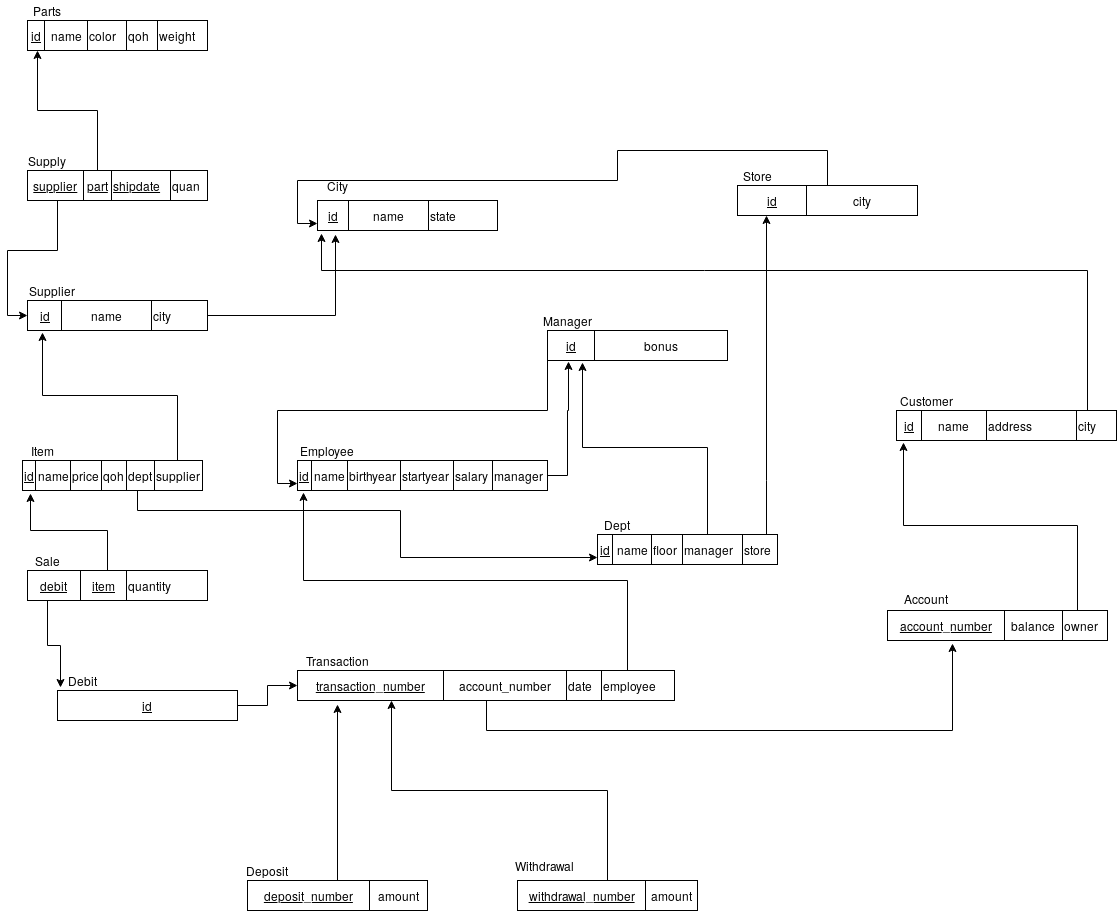

The diagram above was exported from draw.io. Its source (the exported page's mxGraphModel, read from the mxfile embedded in the PNG):
<mxGraphModel dx="1418" dy="912" grid="1" gridSize="10" guides="1" tooltips="1" connect="1" arrows="1" fold="1" page="1" pageScale="1" pageWidth="827" pageHeight="1169" math="0" shadow="0">
  <root>
    <mxCell id="0" />
    <mxCell id="1" parent="0" />
    <mxCell id="f37IGXyw65pJOYU_m1HP-1" value="&lt;table style=&quot;width: 100% ; height: 100% ; border-collapse: collapse&quot; width=&quot;100%&quot; border=&quot;1&quot;&gt;&lt;tbody&gt;&lt;tr&gt;&lt;td align=&quot;center&quot;&gt;&lt;u&gt;id&lt;/u&gt;&lt;br&gt;&lt;/td&gt;&lt;td align=&quot;center&quot;&gt;name&lt;br&gt;&lt;/td&gt;&lt;td&gt;color&lt;br&gt;&lt;/td&gt;&lt;td&gt;qoh&lt;br&gt;&lt;/td&gt;&lt;td&gt;weight&lt;br&gt;&lt;/td&gt;&lt;/tr&gt;&lt;/tbody&gt;&lt;/table&gt;" style="text;html=1;strokeColor=none;fillColor=none;overflow=fill;" parent="1" vertex="1">
      <mxGeometry x="40" y="70" width="180" height="30" as="geometry" />
    </mxCell>
    <mxCell id="f37IGXyw65pJOYU_m1HP-2" value="Parts" style="text;html=1;align=center;verticalAlign=middle;resizable=0;points=[];;autosize=1;" parent="1" vertex="1">
      <mxGeometry x="40" y="50" width="40" height="20" as="geometry" />
    </mxCell>
    <mxCell id="f37IGXyw65pJOYU_m1HP-7" style="edgeStyle=orthogonalEdgeStyle;rounded=0;orthogonalLoop=1;jettySize=auto;html=1;entryX=0.056;entryY=1;entryDx=0;entryDy=0;entryPerimeter=0;" parent="1" source="f37IGXyw65pJOYU_m1HP-5" target="f37IGXyw65pJOYU_m1HP-1" edge="1">
      <mxGeometry relative="1" as="geometry">
        <Array as="points">
          <mxPoint x="110" y="160" />
          <mxPoint x="50" y="160" />
        </Array>
      </mxGeometry>
    </mxCell>
    <mxCell id="f37IGXyw65pJOYU_m1HP-10" style="edgeStyle=orthogonalEdgeStyle;rounded=0;orthogonalLoop=1;jettySize=auto;html=1;entryX=0;entryY=0.5;entryDx=0;entryDy=0;" parent="1" source="f37IGXyw65pJOYU_m1HP-5" target="f37IGXyw65pJOYU_m1HP-8" edge="1">
      <mxGeometry relative="1" as="geometry">
        <Array as="points">
          <mxPoint x="70" y="300" />
          <mxPoint x="20" y="300" />
          <mxPoint x="20" y="365" />
        </Array>
      </mxGeometry>
    </mxCell>
    <mxCell id="f37IGXyw65pJOYU_m1HP-5" value="&lt;table style=&quot;width: 100% ; height: 100% ; border-collapse: collapse&quot; width=&quot;100%&quot; border=&quot;1&quot;&gt;&lt;tbody&gt;&lt;tr&gt;&lt;td align=&quot;center&quot;&gt;&lt;u&gt;supplier&lt;/u&gt;&lt;br&gt;&lt;/td&gt;&lt;td align=&quot;center&quot;&gt;&lt;u&gt;part&lt;/u&gt;&lt;br&gt;&lt;/td&gt;&lt;td&gt;&lt;u&gt;shipdate&lt;/u&gt;&lt;br&gt;&lt;/td&gt;&lt;td&gt;quan&lt;br&gt;&lt;/td&gt;&lt;/tr&gt;&lt;/tbody&gt;&lt;/table&gt;" style="text;html=1;strokeColor=none;fillColor=none;overflow=fill;" parent="1" vertex="1">
      <mxGeometry x="40" y="220" width="180" height="30" as="geometry" />
    </mxCell>
    <mxCell id="f37IGXyw65pJOYU_m1HP-6" value="Supply" style="text;html=1;align=center;verticalAlign=middle;resizable=0;points=[];;autosize=1;" parent="1" vertex="1">
      <mxGeometry x="35" y="200" width="50" height="20" as="geometry" />
    </mxCell>
    <mxCell id="f37IGXyw65pJOYU_m1HP-13" style="edgeStyle=orthogonalEdgeStyle;rounded=0;orthogonalLoop=1;jettySize=auto;html=1;entryX=0.1;entryY=1.133;entryDx=0;entryDy=0;entryPerimeter=0;" parent="1" source="f37IGXyw65pJOYU_m1HP-8" target="f37IGXyw65pJOYU_m1HP-11" edge="1">
      <mxGeometry relative="1" as="geometry" />
    </mxCell>
    <mxCell id="f37IGXyw65pJOYU_m1HP-8" value="&lt;table style=&quot;width: 100% ; height: 100% ; border-collapse: collapse&quot; width=&quot;100%&quot; border=&quot;1&quot;&gt;&lt;tbody&gt;&lt;tr&gt;&lt;td align=&quot;center&quot;&gt;&lt;u&gt;id&lt;/u&gt;&lt;br&gt;&lt;/td&gt;&lt;td align=&quot;center&quot;&gt;name&lt;br&gt;&lt;/td&gt;&lt;td&gt;city&lt;br&gt;&lt;/td&gt;&lt;/tr&gt;&lt;/tbody&gt;&lt;/table&gt;" style="text;html=1;strokeColor=none;fillColor=none;overflow=fill;" parent="1" vertex="1">
      <mxGeometry x="40" y="350" width="180" height="30" as="geometry" />
    </mxCell>
    <mxCell id="f37IGXyw65pJOYU_m1HP-9" value="Supplier" style="text;html=1;align=center;verticalAlign=middle;resizable=0;points=[];;autosize=1;" parent="1" vertex="1">
      <mxGeometry x="35" y="330" width="60" height="20" as="geometry" />
    </mxCell>
    <mxCell id="f37IGXyw65pJOYU_m1HP-11" value="&lt;table style=&quot;width: 100% ; height: 100% ; border-collapse: collapse&quot; width=&quot;100%&quot; border=&quot;1&quot;&gt;&lt;tbody&gt;&lt;tr&gt;&lt;td align=&quot;center&quot;&gt;&lt;u&gt;id&lt;/u&gt;&lt;br&gt;&lt;/td&gt;&lt;td align=&quot;center&quot;&gt;name&lt;br&gt;&lt;/td&gt;&lt;td&gt;state&lt;br&gt;&lt;/td&gt;&lt;/tr&gt;&lt;/tbody&gt;&lt;/table&gt;" style="text;html=1;strokeColor=none;fillColor=none;overflow=fill;" parent="1" vertex="1">
      <mxGeometry x="330" y="250" width="180" height="30" as="geometry" />
    </mxCell>
    <mxCell id="f37IGXyw65pJOYU_m1HP-12" value="City" style="text;html=1;align=center;verticalAlign=middle;resizable=0;points=[];;autosize=1;" parent="1" vertex="1">
      <mxGeometry x="330" y="225" width="40" height="20" as="geometry" />
    </mxCell>
    <mxCell id="f37IGXyw65pJOYU_m1HP-16" style="edgeStyle=orthogonalEdgeStyle;rounded=0;orthogonalLoop=1;jettySize=auto;html=1;entryX=0.083;entryY=1.067;entryDx=0;entryDy=0;entryPerimeter=0;" parent="1" source="f37IGXyw65pJOYU_m1HP-14" target="f37IGXyw65pJOYU_m1HP-8" edge="1">
      <mxGeometry relative="1" as="geometry">
        <mxPoint x="125" y="430" as="targetPoint" />
        <Array as="points">
          <mxPoint x="190" y="445" />
          <mxPoint x="55" y="445" />
        </Array>
      </mxGeometry>
    </mxCell>
    <mxCell id="f37IGXyw65pJOYU_m1HP-34" style="edgeStyle=orthogonalEdgeStyle;rounded=0;orthogonalLoop=1;jettySize=auto;html=1;entryX=0;entryY=0.75;entryDx=0;entryDy=0;" parent="1" source="f37IGXyw65pJOYU_m1HP-14" target="f37IGXyw65pJOYU_m1HP-31" edge="1">
      <mxGeometry relative="1" as="geometry">
        <Array as="points">
          <mxPoint x="150" y="560" />
          <mxPoint x="413" y="560" />
          <mxPoint x="413" y="607" />
        </Array>
      </mxGeometry>
    </mxCell>
    <mxCell id="f37IGXyw65pJOYU_m1HP-14" value="&lt;table style=&quot;width: 100% ; height: 100% ; border-collapse: collapse&quot; width=&quot;100%&quot; border=&quot;1&quot;&gt;&lt;tbody&gt;&lt;tr&gt;&lt;td align=&quot;center&quot;&gt;&lt;u&gt;id&lt;/u&gt;&lt;br&gt;&lt;/td&gt;&lt;td align=&quot;center&quot;&gt;name&lt;br&gt;&lt;/td&gt;&lt;td&gt;price&lt;br&gt;&lt;/td&gt;&lt;td&gt;qoh&lt;br&gt;&lt;/td&gt;&lt;td&gt;dept&lt;br&gt;&lt;/td&gt;&lt;td&gt;supplier&lt;br&gt;&lt;/td&gt;&lt;/tr&gt;&lt;/tbody&gt;&lt;/table&gt;" style="text;html=1;strokeColor=none;fillColor=none;overflow=fill;" parent="1" vertex="1">
      <mxGeometry x="35" y="510" width="180" height="30" as="geometry" />
    </mxCell>
    <mxCell id="f37IGXyw65pJOYU_m1HP-15" value="Item" style="text;html=1;align=center;verticalAlign=middle;resizable=0;points=[];;autosize=1;" parent="1" vertex="1">
      <mxGeometry x="35" y="490" width="40" height="20" as="geometry" />
    </mxCell>
    <mxCell id="f37IGXyw65pJOYU_m1HP-19" style="edgeStyle=orthogonalEdgeStyle;rounded=0;orthogonalLoop=1;jettySize=auto;html=1;entryX=0.044;entryY=1.1;entryDx=0;entryDy=0;entryPerimeter=0;" parent="1" source="f37IGXyw65pJOYU_m1HP-17" target="f37IGXyw65pJOYU_m1HP-14" edge="1">
      <mxGeometry relative="1" as="geometry">
        <Array as="points">
          <mxPoint x="120" y="580" />
          <mxPoint x="43" y="580" />
        </Array>
      </mxGeometry>
    </mxCell>
    <mxCell id="F190hArJPLc99ENGLbxH-2" style="edgeStyle=orthogonalEdgeStyle;rounded=0;orthogonalLoop=1;jettySize=auto;html=1;entryX=0.017;entryY=-0.1;entryDx=0;entryDy=0;entryPerimeter=0;" parent="1" source="f37IGXyw65pJOYU_m1HP-17" target="f37IGXyw65pJOYU_m1HP-20" edge="1">
      <mxGeometry relative="1" as="geometry">
        <Array as="points">
          <mxPoint x="60" y="695" />
          <mxPoint x="73" y="695" />
        </Array>
      </mxGeometry>
    </mxCell>
    <mxCell id="f37IGXyw65pJOYU_m1HP-17" value="&lt;table style=&quot;width: 100% ; height: 100% ; border-collapse: collapse&quot; width=&quot;100%&quot; border=&quot;1&quot;&gt;&lt;tbody&gt;&lt;tr&gt;&lt;td align=&quot;center&quot;&gt;&lt;u&gt;debit&lt;/u&gt;&lt;br&gt;&lt;/td&gt;&lt;td align=&quot;center&quot;&gt;&lt;u&gt;item&lt;/u&gt;&lt;br&gt;&lt;/td&gt;&lt;td&gt;quantity&lt;br&gt;&lt;/td&gt;&lt;/tr&gt;&lt;/tbody&gt;&lt;/table&gt;" style="text;html=1;strokeColor=none;fillColor=none;overflow=fill;" parent="1" vertex="1">
      <mxGeometry x="40" y="620" width="180" height="30" as="geometry" />
    </mxCell>
    <mxCell id="f37IGXyw65pJOYU_m1HP-18" value="Sale" style="text;html=1;align=center;verticalAlign=middle;resizable=0;points=[];;autosize=1;" parent="1" vertex="1">
      <mxGeometry x="40" y="600" width="40" height="20" as="geometry" />
    </mxCell>
    <mxCell id="F190hArJPLc99ENGLbxH-4" style="edgeStyle=orthogonalEdgeStyle;rounded=0;orthogonalLoop=1;jettySize=auto;html=1;entryX=0;entryY=0.5;entryDx=0;entryDy=0;" parent="1" source="f37IGXyw65pJOYU_m1HP-20" target="F190hArJPLc99ENGLbxH-1" edge="1">
      <mxGeometry relative="1" as="geometry" />
    </mxCell>
    <mxCell id="f37IGXyw65pJOYU_m1HP-20" value="&lt;table style=&quot;width: 100% ; height: 100% ; border-collapse: collapse&quot; width=&quot;100%&quot; border=&quot;1&quot;&gt;&lt;tbody&gt;&lt;tr&gt;&lt;td align=&quot;center&quot;&gt;&lt;u&gt;id&lt;/u&gt;&lt;br&gt;&lt;/td&gt;&lt;/tr&gt;&lt;/tbody&gt;&lt;/table&gt;" style="text;html=1;strokeColor=none;fillColor=none;overflow=fill;" parent="1" vertex="1">
      <mxGeometry x="70" y="740" width="180" height="30" as="geometry" />
    </mxCell>
    <mxCell id="f37IGXyw65pJOYU_m1HP-21" value="Debit" style="text;html=1;align=center;verticalAlign=middle;resizable=0;points=[];;autosize=1;" parent="1" vertex="1">
      <mxGeometry x="75" y="720" width="40" height="20" as="geometry" />
    </mxCell>
    <mxCell id="f37IGXyw65pJOYU_m1HP-30" style="edgeStyle=orthogonalEdgeStyle;rounded=0;orthogonalLoop=1;jettySize=auto;html=1;entryX=0.117;entryY=1.033;entryDx=0;entryDy=0;entryPerimeter=0;" parent="1" source="f37IGXyw65pJOYU_m1HP-23" target="f37IGXyw65pJOYU_m1HP-27" edge="1">
      <mxGeometry relative="1" as="geometry">
        <mxPoint x="590" y="420" as="targetPoint" />
        <Array as="points">
          <mxPoint x="580" y="525" />
          <mxPoint x="580" y="460" />
          <mxPoint x="581" y="460" />
        </Array>
      </mxGeometry>
    </mxCell>
    <mxCell id="f37IGXyw65pJOYU_m1HP-23" value="&lt;table style=&quot;width: 100% ; height: 100% ; border-collapse: collapse&quot; width=&quot;100%&quot; border=&quot;1&quot;&gt;&lt;tbody&gt;&lt;tr&gt;&lt;td align=&quot;center&quot;&gt;&lt;u&gt;id&lt;/u&gt;&lt;br&gt;&lt;/td&gt;&lt;td align=&quot;center&quot;&gt;name&lt;br&gt;&lt;/td&gt;&lt;td&gt;birthyear&lt;br&gt;&lt;/td&gt;&lt;td&gt;startyear&lt;br&gt;&lt;/td&gt;&lt;td&gt;salary&lt;br&gt;&lt;/td&gt;&lt;td&gt;manager&lt;br&gt;&lt;/td&gt;&lt;/tr&gt;&lt;/tbody&gt;&lt;/table&gt;" style="text;html=1;strokeColor=none;fillColor=none;overflow=fill;" parent="1" vertex="1">
      <mxGeometry x="310" y="510" width="250" height="30" as="geometry" />
    </mxCell>
    <mxCell id="f37IGXyw65pJOYU_m1HP-24" value="Employee" style="text;html=1;align=center;verticalAlign=middle;resizable=0;points=[];;autosize=1;" parent="1" vertex="1">
      <mxGeometry x="305" y="490" width="70" height="20" as="geometry" />
    </mxCell>
    <mxCell id="f37IGXyw65pJOYU_m1HP-29" style="edgeStyle=orthogonalEdgeStyle;rounded=0;orthogonalLoop=1;jettySize=auto;html=1;entryX=0;entryY=0.75;entryDx=0;entryDy=0;" parent="1" source="f37IGXyw65pJOYU_m1HP-27" target="f37IGXyw65pJOYU_m1HP-23" edge="1">
      <mxGeometry relative="1" as="geometry">
        <Array as="points">
          <mxPoint x="560" y="460" />
          <mxPoint x="290" y="460" />
          <mxPoint x="290" y="533" />
        </Array>
      </mxGeometry>
    </mxCell>
    <mxCell id="f37IGXyw65pJOYU_m1HP-27" value="&lt;table style=&quot;width: 100% ; height: 100% ; border-collapse: collapse&quot; width=&quot;100%&quot; border=&quot;1&quot;&gt;&lt;tbody&gt;&lt;tr&gt;&lt;td align=&quot;center&quot;&gt;&lt;u&gt;id&lt;/u&gt;&lt;br&gt;&lt;/td&gt;&lt;td align=&quot;center&quot;&gt;bonus&lt;br&gt;&lt;/td&gt;&lt;/tr&gt;&lt;/tbody&gt;&lt;/table&gt;" style="text;html=1;strokeColor=none;fillColor=none;overflow=fill;" parent="1" vertex="1">
      <mxGeometry x="560" y="380" width="180" height="30" as="geometry" />
    </mxCell>
    <mxCell id="f37IGXyw65pJOYU_m1HP-28" value="Manager" style="text;html=1;align=center;verticalAlign=middle;resizable=0;points=[];;autosize=1;" parent="1" vertex="1">
      <mxGeometry x="550" y="360" width="60" height="20" as="geometry" />
    </mxCell>
    <mxCell id="f37IGXyw65pJOYU_m1HP-33" style="edgeStyle=orthogonalEdgeStyle;rounded=0;orthogonalLoop=1;jettySize=auto;html=1;entryX=0.194;entryY=1.067;entryDx=0;entryDy=0;entryPerimeter=0;" parent="1" source="f37IGXyw65pJOYU_m1HP-31" target="f37IGXyw65pJOYU_m1HP-27" edge="1">
      <mxGeometry relative="1" as="geometry">
        <Array as="points">
          <mxPoint x="720" y="497" />
          <mxPoint x="595" y="497" />
        </Array>
      </mxGeometry>
    </mxCell>
    <mxCell id="f37IGXyw65pJOYU_m1HP-37" style="edgeStyle=orthogonalEdgeStyle;rounded=0;orthogonalLoop=1;jettySize=auto;html=1;entryX=0.161;entryY=1;entryDx=0;entryDy=0;entryPerimeter=0;" parent="1" source="f37IGXyw65pJOYU_m1HP-31" target="f37IGXyw65pJOYU_m1HP-35" edge="1">
      <mxGeometry relative="1" as="geometry">
        <Array as="points">
          <mxPoint x="779" y="530" />
          <mxPoint x="779" y="530" />
        </Array>
      </mxGeometry>
    </mxCell>
    <mxCell id="f37IGXyw65pJOYU_m1HP-31" value="&lt;table style=&quot;width: 100% ; height: 100% ; border-collapse: collapse&quot; width=&quot;100%&quot; border=&quot;1&quot;&gt;&lt;tbody&gt;&lt;tr&gt;&lt;td align=&quot;center&quot;&gt;&lt;u&gt;id&lt;/u&gt;&lt;br&gt;&lt;/td&gt;&lt;td align=&quot;center&quot;&gt;name&lt;br&gt;&lt;/td&gt;&lt;td&gt;floor&lt;br&gt;&lt;/td&gt;&lt;td&gt;manager&lt;br&gt;&lt;/td&gt;&lt;td&gt;store&lt;br&gt;&lt;/td&gt;&lt;/tr&gt;&lt;/tbody&gt;&lt;/table&gt;" style="text;html=1;strokeColor=none;fillColor=none;overflow=fill;" parent="1" vertex="1">
      <mxGeometry x="610" y="584" width="180" height="30" as="geometry" />
    </mxCell>
    <mxCell id="f37IGXyw65pJOYU_m1HP-32" value="Dept" style="text;html=1;align=center;verticalAlign=middle;resizable=0;points=[];;autosize=1;" parent="1" vertex="1">
      <mxGeometry x="610" y="564" width="40" height="20" as="geometry" />
    </mxCell>
    <mxCell id="f37IGXyw65pJOYU_m1HP-38" style="edgeStyle=orthogonalEdgeStyle;rounded=0;orthogonalLoop=1;jettySize=auto;html=1;entryX=0;entryY=0.75;entryDx=0;entryDy=0;" parent="1" source="f37IGXyw65pJOYU_m1HP-35" target="f37IGXyw65pJOYU_m1HP-11" edge="1">
      <mxGeometry relative="1" as="geometry">
        <Array as="points">
          <mxPoint x="840" y="200" />
          <mxPoint x="630" y="200" />
          <mxPoint x="630" y="230" />
          <mxPoint x="310" y="230" />
          <mxPoint x="310" y="273" />
        </Array>
      </mxGeometry>
    </mxCell>
    <mxCell id="f37IGXyw65pJOYU_m1HP-35" value="&lt;table style=&quot;width: 100% ; height: 100% ; border-collapse: collapse&quot; width=&quot;100%&quot; border=&quot;1&quot;&gt;&lt;tbody&gt;&lt;tr&gt;&lt;td align=&quot;center&quot;&gt;&lt;u&gt;id&lt;/u&gt;&lt;br&gt;&lt;/td&gt;&lt;td align=&quot;center&quot;&gt;city&lt;br&gt;&lt;/td&gt;&lt;/tr&gt;&lt;/tbody&gt;&lt;/table&gt;" style="text;html=1;strokeColor=none;fillColor=none;overflow=fill;" parent="1" vertex="1">
      <mxGeometry x="750" y="235" width="180" height="30" as="geometry" />
    </mxCell>
    <mxCell id="f37IGXyw65pJOYU_m1HP-36" value="Store" style="text;html=1;align=center;verticalAlign=middle;resizable=0;points=[];;autosize=1;" parent="1" vertex="1">
      <mxGeometry x="750" y="215" width="40" height="20" as="geometry" />
    </mxCell>
    <mxCell id="F190hArJPLc99ENGLbxH-3" style="edgeStyle=orthogonalEdgeStyle;rounded=0;orthogonalLoop=1;jettySize=auto;html=1;entryX=0.024;entryY=1.067;entryDx=0;entryDy=0;entryPerimeter=0;" parent="1" source="F190hArJPLc99ENGLbxH-1" target="f37IGXyw65pJOYU_m1HP-23" edge="1">
      <mxGeometry relative="1" as="geometry">
        <Array as="points">
          <mxPoint x="640" y="630" />
          <mxPoint x="316" y="630" />
        </Array>
      </mxGeometry>
    </mxCell>
    <mxCell id="F190hArJPLc99ENGLbxH-14" style="edgeStyle=orthogonalEdgeStyle;rounded=0;orthogonalLoop=1;jettySize=auto;html=1;entryX=0.295;entryY=1.1;entryDx=0;entryDy=0;entryPerimeter=0;" parent="1" source="F190hArJPLc99ENGLbxH-1" target="F190hArJPLc99ENGLbxH-5" edge="1">
      <mxGeometry relative="1" as="geometry">
        <Array as="points">
          <mxPoint x="499" y="780" />
          <mxPoint x="965" y="780" />
        </Array>
      </mxGeometry>
    </mxCell>
    <mxCell id="F190hArJPLc99ENGLbxH-1" value="&lt;table style=&quot;width: 100% ; height: 100% ; border-collapse: collapse&quot; width=&quot;100%&quot; border=&quot;1&quot;&gt;&lt;tbody&gt;&lt;tr&gt;&lt;td align=&quot;center&quot;&gt;&lt;u&gt;transaction_number&lt;/u&gt;&lt;br&gt;&lt;/td&gt;&lt;td align=&quot;center&quot;&gt;account_number&lt;br&gt;&lt;/td&gt;&lt;td&gt;date&lt;br&gt;&lt;/td&gt;&lt;td&gt;employee&lt;br&gt;&lt;/td&gt;&lt;/tr&gt;&lt;/tbody&gt;&lt;/table&gt;" style="text;html=1;strokeColor=none;fillColor=none;overflow=fill;" parent="1" vertex="1">
      <mxGeometry x="310" y="720" width="377" height="30" as="geometry" />
    </mxCell>
    <mxCell id="F190hArJPLc99ENGLbxH-17" style="edgeStyle=orthogonalEdgeStyle;rounded=0;orthogonalLoop=1;jettySize=auto;html=1;entryX=0.032;entryY=1.067;entryDx=0;entryDy=0;entryPerimeter=0;" parent="1" source="F190hArJPLc99ENGLbxH-5" target="F190hArJPLc99ENGLbxH-15" edge="1">
      <mxGeometry relative="1" as="geometry">
        <Array as="points">
          <mxPoint x="1090" y="575" />
          <mxPoint x="916" y="575" />
        </Array>
      </mxGeometry>
    </mxCell>
    <mxCell id="F190hArJPLc99ENGLbxH-5" value="&lt;table style=&quot;width: 100% ; height: 100% ; border-collapse: collapse&quot; width=&quot;100%&quot; border=&quot;1&quot;&gt;&lt;tbody&gt;&lt;tr&gt;&lt;td align=&quot;center&quot;&gt;&lt;u&gt;account_number&lt;/u&gt;&lt;br&gt;&lt;/td&gt;&lt;td align=&quot;center&quot;&gt;balance&lt;br&gt;&lt;/td&gt;&lt;td&gt;owner&lt;br&gt;&lt;/td&gt;&lt;/tr&gt;&lt;/tbody&gt;&lt;/table&gt;" style="text;html=1;strokeColor=none;fillColor=none;overflow=fill;" parent="1" vertex="1">
      <mxGeometry x="900" y="660" width="220" height="30" as="geometry" />
    </mxCell>
    <mxCell id="F190hArJPLc99ENGLbxH-6" value="Transaction" style="text;html=1;align=center;verticalAlign=middle;resizable=0;points=[];;autosize=1;" parent="1" vertex="1">
      <mxGeometry x="310" y="700" width="80" height="20" as="geometry" />
    </mxCell>
    <mxCell id="F190hArJPLc99ENGLbxH-10" style="edgeStyle=orthogonalEdgeStyle;rounded=0;orthogonalLoop=1;jettySize=auto;html=1;entryX=0.106;entryY=1.133;entryDx=0;entryDy=0;entryPerimeter=0;" parent="1" source="F190hArJPLc99ENGLbxH-7" target="F190hArJPLc99ENGLbxH-1" edge="1">
      <mxGeometry relative="1" as="geometry" />
    </mxCell>
    <mxCell id="F190hArJPLc99ENGLbxH-7" value="&lt;table style=&quot;width: 100% ; height: 100% ; border-collapse: collapse&quot; width=&quot;100%&quot; border=&quot;1&quot;&gt;&lt;tbody&gt;&lt;tr&gt;&lt;td align=&quot;center&quot;&gt;&lt;u&gt;deposit_number&lt;/u&gt;&lt;br&gt;&lt;/td&gt;&lt;td align=&quot;center&quot;&gt;amount&lt;br&gt;&lt;/td&gt;&lt;/tr&gt;&lt;/tbody&gt;&lt;/table&gt;" style="text;html=1;strokeColor=none;fillColor=none;overflow=fill;" parent="1" vertex="1">
      <mxGeometry x="260" y="930" width="180" height="30" as="geometry" />
    </mxCell>
    <mxCell id="F190hArJPLc99ENGLbxH-11" style="edgeStyle=orthogonalEdgeStyle;rounded=0;orthogonalLoop=1;jettySize=auto;html=1;entryX=0.25;entryY=1;entryDx=0;entryDy=0;" parent="1" source="F190hArJPLc99ENGLbxH-9" target="F190hArJPLc99ENGLbxH-1" edge="1">
      <mxGeometry relative="1" as="geometry" />
    </mxCell>
    <mxCell id="F190hArJPLc99ENGLbxH-9" value="&lt;table style=&quot;width: 100% ; height: 100% ; border-collapse: collapse&quot; width=&quot;100%&quot; border=&quot;1&quot;&gt;&lt;tbody&gt;&lt;tr&gt;&lt;td align=&quot;center&quot;&gt;&lt;u&gt;withdrawal_number&lt;/u&gt;&lt;br&gt;&lt;/td&gt;&lt;td align=&quot;center&quot;&gt;amount&lt;br&gt;&lt;/td&gt;&lt;/tr&gt;&lt;/tbody&gt;&lt;/table&gt;" style="text;html=1;strokeColor=none;fillColor=none;overflow=fill;" parent="1" vertex="1">
      <mxGeometry x="530" y="930" width="180" height="30" as="geometry" />
    </mxCell>
    <mxCell id="F190hArJPLc99ENGLbxH-12" value="Account" style="text;html=1;align=center;verticalAlign=middle;resizable=0;points=[];;autosize=1;" parent="1" vertex="1">
      <mxGeometry x="909" y="638" width="60" height="20" as="geometry" />
    </mxCell>
    <mxCell id="F190hArJPLc99ENGLbxH-19" style="edgeStyle=orthogonalEdgeStyle;rounded=0;orthogonalLoop=1;jettySize=auto;html=1;entryX=0.022;entryY=1.1;entryDx=0;entryDy=0;entryPerimeter=0;" parent="1" source="F190hArJPLc99ENGLbxH-15" target="f37IGXyw65pJOYU_m1HP-11" edge="1">
      <mxGeometry relative="1" as="geometry">
        <Array as="points">
          <mxPoint x="1100" y="320" />
          <mxPoint x="334" y="320" />
        </Array>
      </mxGeometry>
    </mxCell>
    <mxCell id="F190hArJPLc99ENGLbxH-15" value="&lt;table style=&quot;width: 100% ; height: 100% ; border-collapse: collapse&quot; width=&quot;100%&quot; border=&quot;1&quot;&gt;&lt;tbody&gt;&lt;tr&gt;&lt;td align=&quot;center&quot;&gt;&lt;u&gt;id&lt;/u&gt;&lt;br&gt;&lt;/td&gt;&lt;td align=&quot;center&quot;&gt;name&lt;br&gt;&lt;/td&gt;&lt;td&gt;address&lt;br&gt;&lt;/td&gt;&lt;td&gt;city&lt;br&gt;&lt;/td&gt;&lt;/tr&gt;&lt;/tbody&gt;&lt;/table&gt;" style="text;html=1;strokeColor=none;fillColor=none;overflow=fill;" parent="1" vertex="1">
      <mxGeometry x="909" y="460" width="220" height="30" as="geometry" />
    </mxCell>
    <mxCell id="F190hArJPLc99ENGLbxH-16" value="Customer" style="text;html=1;align=center;verticalAlign=middle;resizable=0;points=[];;autosize=1;" parent="1" vertex="1">
      <mxGeometry x="904" y="440" width="70" height="20" as="geometry" />
    </mxCell>
    <mxCell id="F190hArJPLc99ENGLbxH-20" value="Deposit" style="text;html=1;align=center;verticalAlign=middle;resizable=0;points=[];;autosize=1;" parent="1" vertex="1">
      <mxGeometry x="250" y="910" width="60" height="20" as="geometry" />
    </mxCell>
    <mxCell id="F190hArJPLc99ENGLbxH-21" value="Withdrawal" style="text;html=1;align=center;verticalAlign=middle;resizable=0;points=[];;autosize=1;" parent="1" vertex="1">
      <mxGeometry x="522" y="905" width="70" height="20" as="geometry" />
    </mxCell>
  </root>
</mxGraphModel>